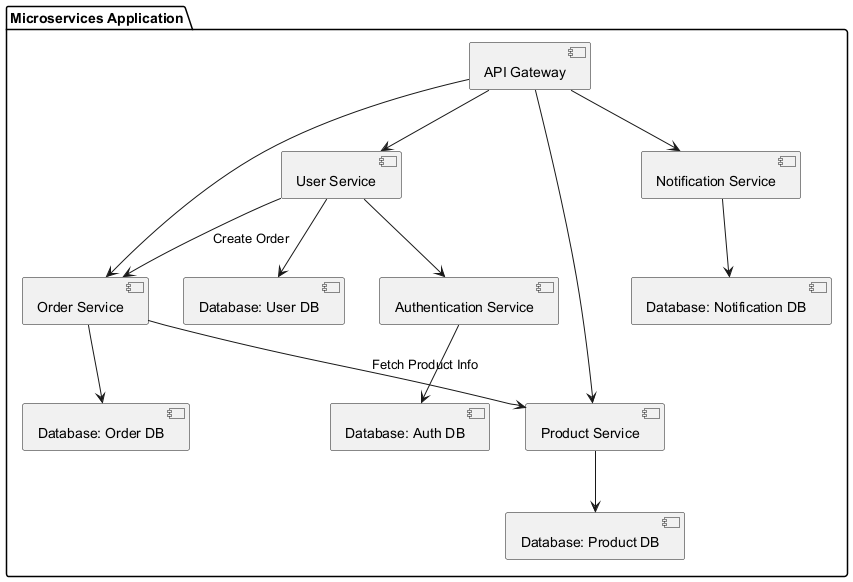

The diagram above was rendered by PlantUML. Its source (embedded in the PNG):
@startuml
package "Microservices Application" {
    [API Gateway] --> [User Service]
    [API Gateway] --> [Order Service]
    [API Gateway] --> [Product Service]
    
    [User Service] --> [Database: User DB]
    [Order Service] --> [Database: Order DB]
    [Product Service] --> [Database: Product DB]
    
    [Order Service] --> [Product Service] : "Fetch Product Info"
    [User Service] --> [Order Service] : "Create Order"
    
    [User Service] --> [Authentication Service]
    [Authentication Service] --> [Database: Auth DB]
    
    [API Gateway] --> [Notification Service]
    [Notification Service] --> [Database: Notification DB]
}

@enduml